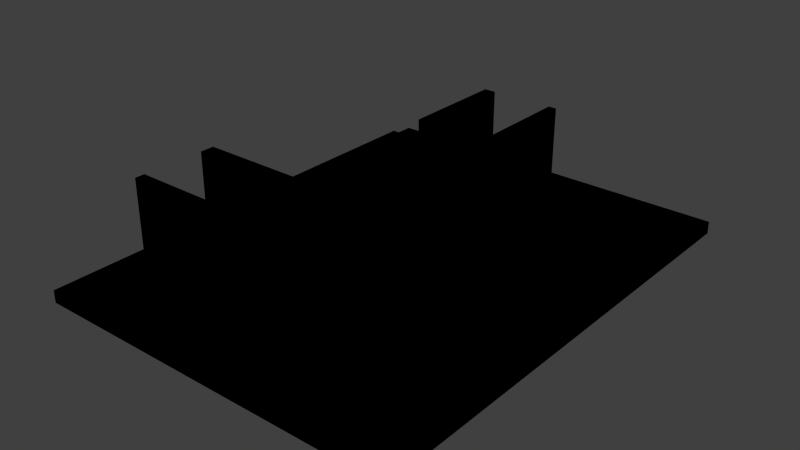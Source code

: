 # Source: Wall.blend  (saved by Blender 2.76.0; exported with 4.5.12 LTS)
import bpy
from mathutils import Matrix  # noqa: F401  (used for matrix-valued properties, if any)

bpy.ops.wm.read_factory_settings(use_empty=True)
scene = bpy.context.scene
scene.name = 'Scene'

# ---- collections
col_collection_1 = bpy.data.collections.new('Collection 1'); scene.collection.children.link(col_collection_1)

# ---- materials (node trees are filled in below, after node groups)
mat_carpet_plush_forest = bpy.data.materials.new('Carpet_Plush_Forest')
mat_carpet_plush_forest.alpha_threshold = 0.0
mat_carpet_plush_forest.use_transparent_shadow = False
mat_carpet_plush_forest.diffuse_color = (0.3451, 0.3922, 0.3373, 1.0)
mat_carpet_plush_forest.specular_color = (0.33, 0.33, 0.33)
mat_carpet_plush_forest.roughness = 0.5
mat_carpet_plush_forest.specular_intensity = 1.0
mat_brick_antique_01 = bpy.data.materials.new('Brick_Antique_01')
mat_brick_antique_01.alpha_threshold = 0.0
mat_brick_antique_01.use_transparent_shadow = False
mat_brick_antique_01.diffuse_color = (0.5765, 0.4118, 0.2784, 1.0)
mat_brick_antique_01.specular_color = (0.33, 0.33, 0.33)
mat_brick_antique_01.roughness = 0.5
mat_brick_antique_01.specular_intensity = 1.0
mat_black = bpy.data.materials.new('Black')
mat_black.alpha_threshold = 0.0
mat_black.use_transparent_shadow = False
mat_black.diffuse_color = (0.0, 0.0, 0.0, 1.0)
mat_black.roughness = 0.5

# ---- material node trees

# ---- world
world_world = bpy.data.worlds.new('World'); scene.world = world_world
world_world.color = (0.05088, 0.05088, 0.05088)
world_world.use_sun_shadow = False
world_world.sun_shadow_jitter_overblur = 0.0
world_world.cycles.sampling_method = 'MANUAL'
world_world.cycles.sample_map_resolution = 256

# ---- meshes
me_wall = bpy.data.meshes.new('Wall')
me_wall.from_pydata([(-10.0, -0.576, -11.81), (10.08, -0.576, -11.81), (10.08, -0.576, 14.0), (-10.0, -0.576, 14.0), (0.4175, 2.281e-06, -11.81), (10.08, 2.281e-06, -11.81), (-10.0, 2.281e-06, -11.81), (-4.291, 2.281e-06, -11.81), (-4.291, 3.883, -11.81), (-3.721, 3.883, -11.81), (-3.721, 2.281e-06, -11.81), (0.0385, 2.281e-06, -11.81), (0.0385, 3.883, -11.81), (0.4175, 3.883, -11.81), (-4.291, 2.281e-06, -3.603), (-3.721, 2.281e-06, -3.603), (-3.721, 2.281e-06, 4.639), (-10.0, 2.281e-06, 4.639), (-10.0, 2.281e-06, 8.318), (3.305, 2.281e-06, 8.318), (3.305, 2.281e-06, 8.778), (-10.0, 2.281e-06, 8.778), (-10.0, 2.281e-06, 14.0), (10.08, 2.281e-06, 14.0), (10.08, 2.281e-06, 8.778), (5.974, 2.281e-06, 8.778), (5.974, 2.281e-06, 8.318), (10.08, 2.281e-06, 8.318), (10.08, 2.281e-06, 4.639), (8.681, 2.281e-06, 4.639), (8.681, 2.281e-06, 4.064), (10.08, 2.281e-06, 4.064), (0.4175, 2.281e-06, 4.064), (6.628, 2.281e-06, 4.064), (6.628, 2.281e-06, 4.639), (0.0385, 2.281e-06, 4.639), (-3.721, 2.281e-06, -5.778), (-4.291, 2.281e-06, -5.778), (-10.0, 2.281e-06, 3.926), (-4.291, 2.281e-06, 3.926), (-4.291, 3.883, -3.603), (-3.721, 3.883, -3.603), (-4.291, 3.883, 3.926), (-10.0, 3.883, 3.926), (-10.0, 3.883, 8.778), (-10.0, 3.883, 8.318), (-10.0, 3.883, 4.639), (10.08, 3.883, 4.064), (10.08, 3.883, 4.639), (10.08, 3.883, 8.318), (10.08, 3.883, 8.778), (8.681, 3.883, 4.064), (8.681, 3.883, 4.639), (5.974, 3.883, 8.318), (5.974, 3.883, 8.778), (3.305, 3.883, 8.778), (3.305, 3.883, 8.318), (-3.721, 3.883, 4.639), (0.4175, 3.883, 4.064), (6.628, 3.883, 4.064), (0.0385, 3.883, 4.639), (6.628, 3.883, 4.639), (-3.721, 3.883, -5.778), (-4.291, 3.883, -5.778)], [], [(0, 1, 2, 3), (4, 5, 1, 0, 6, 7, 8, 9, 10, 11, 12, 13), (14, 15, 16, 17, 18, 19, 20, 21, 22, 23, 24, 25, 26, 27, 28, 29, 30, 31, 5, 4, 32, 33, 34, 35, 11, 10, 36, 37, 7, 6, 38, 39), (15, 14, 40, 41), (14, 39, 42, 40), (39, 38, 43, 42), (38, 6, 0, 3, 22, 21, 44, 45, 18, 17, 46, 43), (23, 22, 3, 2), (24, 23, 2, 1, 5, 31, 47, 48, 28, 27, 49, 50), (31, 30, 51, 47), (30, 29, 52, 51), (29, 28, 48, 52), (47, 51, 52, 48), (27, 26, 53, 49), (26, 25, 54, 53), (25, 24, 50, 54), (49, 53, 54, 50), (21, 20, 55, 44), (20, 19, 56, 55), (19, 18, 45, 56), (45, 44, 55, 56), (17, 16, 57, 46), (16, 15, 41, 57), (40, 42, 43, 46, 57, 41), (32, 4, 13, 58), (59, 58, 13, 12, 60, 61), (33, 32, 58, 59), (34, 33, 59, 61), (35, 34, 61, 60), (11, 35, 60, 12), (36, 10, 9, 62), (8, 63, 62, 9), (7, 37, 63, 8), (37, 36, 62, 63)])
me_wall.polygons.foreach_set('use_smooth', [True] * 34)
me_wall.polygons.foreach_set('material_index', [1, 1, 0, 1, 1, 1, 1, 1, 1, 1, 1, 1, 1, 1, 1, 1, 1, 1, 1, 1, 1, 1, 1, 1, 1, 1, 1, 1, 1, 1, 1, 1, 1, 1])
_k = set([(0, 1), (0, 3), (0, 6), (1, 2), (1, 5), (2, 3), (2, 23), (3, 22), (4, 5), (4, 13), (4, 32), (5, 31), (6, 7), (6, 38), (7, 8), (7, 37), (8, 9), (8, 63), (9, 10), (9, 62), (10, 11), (10, 36), (11, 12), (11, 35), (12, 13), (12, 60), (13, 58), (14, 15), (14, 39), (14, 40), (15, 16), (15, 41), (16, 17), (16, 57), (17, 18), (17, 46), (18, 19), (18, 45), (19, 20), (19, 56), (20, 21), (20, 55), (21, 22), (21, 44), (22, 23), (23, 24), (24, 25), (24, 50), (25, 26), (25, 54), (26, 27), (26, 53), (27, 28), (27, 49), (28, 29), (28, 48), (29, 30), (29, 52), (30, 31), (30, 51), (31, 47), (32, 33), (32, 58), (33, 34), (33, 59), (34, 35), (34, 61), (35, 60), (36, 37), (36, 62), (37, 63), (38, 39), (38, 43), (39, 42), (40, 41), (40, 42), (41, 57), (42, 43), (43, 46), (44, 45), (44, 55), (45, 56), (46, 57), (47, 48), (47, 51), (48, 52), (49, 50), (49, 53), (50, 54), (51, 52), (53, 54), (55, 56), (58, 59), (59, 61), (60, 61), (62, 63)])
me_wall.attributes.new('sharp_edge', 'BOOLEAN', 'EDGE').data.foreach_set('value', [ (min(e.vertices), max(e.vertices)) in _k for e in me_wall.edges])
_uv = me_wall.uv_layers.new(name='UVMap')
_uv.uv.foreach_set('vector', [0.0, 27.46, -13.63, 27.46, -13.63, 0.0, 0.0, 0.0, -7.071, 0.0, -13.63, 0.0, -13.63, -0.6129, 0.0, -0.6129, 0.0, 0.0, -3.875, 0.0, -3.875, 4.132, -4.262, 4.132, -4.262, 0.0, -6.814, 0.0, -6.814, 4.132, -7.071, 4.132, 18.73, 57.75, 20.6, 57.75, 20.6, 30.71, 0.0, 30.71, 0.0, 18.64, 43.65, 18.64, 43.65, 17.13, 0.0, 17.13, 0.0, 0.0, 65.87, 0.0, 65.87, 17.13, 52.41, 17.13, 52.41, 18.64, 65.87, 18.64, 65.87, 30.71, 61.29, 30.71, 61.29, 32.6, 65.87, 32.6, 65.87, 84.67, 34.18, 84.67, 34.18, 32.6, 54.55, 32.6, 54.55, 30.71, 32.93, 30.71, 32.93, 84.67, 20.6, 84.67, 20.6, 64.89, 18.73, 64.89, 18.73, 84.67, 0.0, 84.67, 0.0, 33.05, 18.73, 33.05, -4.262, 0.0, -3.875, 0.0, -3.875, 4.132, -4.262, 4.132, -11.95, 0.0, -6.838, 0.0, -6.838, 4.132, -11.95, 4.132, -3.875, 0.0, 0.0, 0.0, 0.0, 4.132, -3.875, 4.132, -6.838, 0.0, -17.52, 0.0, -17.52, -0.6129, 0.0, -0.6129, 0.0, 0.0, -3.545, 0.0, -3.545, 4.132, -3.857, 4.132, -3.857, 0.0, -6.354, 0.0, -6.354, 4.132, -6.838, 4.132, 13.63, 0.0, 0.0, 0.0, 0.0, -0.6129, 13.63, -0.6129, 3.545, 0.0, 0.0, 0.0, 0.0, -0.6129, 17.52, -0.6129, 17.52, 0.0, 6.745, 0.0, 6.745, 4.132, 6.354, 4.132, 6.354, 0.0, 3.857, 0.0, 3.857, 4.132, 3.545, 4.132, -13.63, 0.0, -12.68, 0.0, -12.68, 4.132, -13.63, 4.132, -6.745, 0.0, -6.354, 0.0, -6.354, 4.132, -6.745, 4.132, 12.68, 0.0, 13.63, 0.0, 13.63, 4.132, 12.68, 4.132, 13.63, 10.57, 12.68, 10.57, 12.68, 9.961, 13.63, 9.961, -13.63, 0.0, -10.84, 0.0, -10.84, 4.132, -13.63, 4.132, -3.857, 0.0, -3.545, 0.0, -3.545, 4.132, -3.857, 4.132, 10.84, 0.0, 13.63, 0.0, 13.63, 4.132, 10.84, 4.132, 13.63, 6.046, 10.84, 6.046, 10.84, 5.556, 13.63, 5.556, 0.0, 0.0, 9.031, 0.0, 9.031, 4.132, 0.0, 4.132, 3.545, 0.0, 3.857, 0.0, 3.857, 4.132, 3.545, 4.132, -9.031, 0.0, 0.0, 0.0, 0.0, 4.132, -9.031, 4.132, 0.0, 6.046, 0.0, 5.556, 9.031, 5.556, 9.031, 6.046, 0.0, 0.0, 4.262, 0.0, 4.262, 4.132, 0.0, 4.132, 6.354, 0.0, 11.95, 0.0, 11.95, 4.132, 6.354, 4.132, 3.875, 18.73, 3.875, 10.72, 0.0, 10.72, 0.0, 9.961, 4.262, 9.961, 4.262, 18.73, 6.745, 0.0, 17.52, 0.0, 17.52, 4.132, 6.745, 4.132, 11.29, 10.57, 7.071, 10.57, 7.071, 27.46, 6.814, 27.46, 6.814, 9.961, 11.29, 9.961, -11.29, 0.0, -7.071, 0.0, -7.071, 4.132, -11.29, 4.132, 6.354, 0.0, 6.745, 0.0, 6.745, 4.132, 6.354, 4.132, 6.814, 0.0, 11.29, 0.0, 11.29, 4.132, 6.814, 4.132, -17.52, 0.0, -6.354, 0.0, -6.354, 4.132, -17.52, 4.132, 13.43, 0.0, 17.52, 0.0, 17.52, 4.132, 13.43, 4.132, 3.875, 27.46, 3.875, 21.04, 4.262, 21.04, 4.262, 27.46, -17.52, 0.0, -13.43, 0.0, -13.43, 4.132, -17.52, 4.132, 3.875, 0.0, 4.262, 0.0, 4.262, 4.132, 3.875, 4.132])
me_wall.materials.append(mat_carpet_plush_forest)
me_wall.materials.append(mat_brick_antique_01)
me_wall.materials.append(mat_black)
me_wall.use_remesh_preserve_volume = False
me_wall.use_remesh_preserve_attributes = False
me_wall.use_mirror_vertex_groups = False
me_wall.update()
me_wall.normals_split_custom_set([tuple(v) for v in zip(*[iter([0.0, -1.0, 0.0, 0.0, -1.0, 0.0, 0.0, -1.0, 0.0, 0.0, -1.0, 0.0, 0.0, 0.0, -1.0, 0.0, 0.0, -1.0, 0.0, 0.0, -1.0, 0.0, 0.0, -1.0, 0.0, 0.0, -1.0, 0.0, 0.0, -1.0, 0.0, 0.0, -1.0, 0.0, 0.0, -1.0, 0.0, 0.0, -1.0, 0.0, 0.0, -1.0, 0.0, 0.0, -1.0, 0.0, 0.0, -1.0, 0.0, 1.0, 1.866e-15, 0.0, 1.0, 1.866e-15, 0.0, 1.0, 1.866e-15, 0.0, 1.0, 1.866e-15, 0.0, 1.0, 1.866e-15, 0.0, 1.0, 1.866e-15, 0.0, 1.0, 1.866e-15, 0.0, 1.0, 1.866e-15, 0.0, 1.0, 1.866e-15, 0.0, 1.0, 1.866e-15, 0.0, 1.0, 1.866e-15, 0.0, 1.0, 1.866e-15, 0.0, 1.0, 1.866e-15, 0.0, 1.0, 1.866e-15, 0.0, 1.0, 1.866e-15, 0.0, 1.0, 1.866e-15, 0.0, 1.0, 1.866e-15, 0.0, 1.0, 1.866e-15, 0.0, 1.0, 1.866e-15, 0.0, 1.0, 1.866e-15, 0.0, 1.0, 1.866e-15, 0.0, 1.0, 1.866e-15, 0.0, 1.0, 1.866e-15, 0.0, 1.0, 1.866e-15, 0.0, 1.0, 1.866e-15, 0.0, 1.0, 1.866e-15, 0.0, 1.0, 1.866e-15, 0.0, 1.0, 1.866e-15, 0.0, 1.0, 1.866e-15, 0.0, 1.0, 1.866e-15, 0.0, 1.0, 1.866e-15, 0.0, 1.0, 1.866e-15, 0.0, 0.0, -1.0, 0.0, 0.0, -1.0, 0.0, 0.0, -1.0, 0.0, 0.0, -1.0, -1.0, 0.0, 0.0, -1.0, 0.0, 0.0, -1.0, 0.0, 0.0, -1.0, 0.0, 0.0, 0.0, 0.0, -1.0, 0.0, 0.0, -1.0, 0.0, 0.0, -1.0, 0.0, 0.0, -1.0, -1.0, -4.665e-07, 0.0, -1.0, -4.665e-07, 0.0, -1.0, -4.665e-07, 0.0, -1.0, -4.665e-07, 0.0, -1.0, -4.665e-07, 0.0, -1.0, -4.665e-07, 0.0, -1.0, -4.665e-07, 0.0, -1.0, -4.665e-07, 0.0, -1.0, -4.665e-07, 0.0, -1.0, -4.665e-07, 0.0, -1.0, -4.665e-07, 0.0, -1.0, -4.665e-07, 0.0, 0.0, 0.0, 1.0, 0.0, 0.0, 1.0, 0.0, 0.0, 1.0, 0.0, 0.0, 1.0, 1.0, 1.237e-06, 0.0, 1.0, 1.237e-06, 0.0, 1.0, 1.237e-06, 0.0, 1.0, 1.237e-06, 0.0, 1.0, 1.237e-06, 0.0, 1.0, 1.237e-06, 0.0, 1.0, 1.237e-06, 0.0, 1.0, 1.237e-06, 0.0, 1.0, 1.237e-06, 0.0, 1.0, 1.237e-06, 0.0, 1.0, 1.237e-06, 0.0, 1.0, 1.237e-06, 0.0, 0.0, 0.0, -1.0, 0.0, 0.0, -1.0, 0.0, 0.0, -1.0, 0.0, 0.0, -1.0, -1.0, 0.0, 0.0, -1.0, 0.0, 0.0, -1.0, 0.0, 0.0, -1.0, 0.0, 0.0, 0.0, 0.0, 1.0, 0.0, 0.0, 1.0, 0.0, 0.0, 1.0, 0.0, 0.0, 1.0, 0.0, 1.0, 0.0, 0.0, 1.0, 0.0, 0.0, 1.0, 0.0, 0.0, 1.0, 0.0, 0.0, 0.0, -1.0, 0.0, 0.0, -1.0, 0.0, 0.0, -1.0, 0.0, 0.0, -1.0, -1.0, 0.0, 0.0, -1.0, 0.0, 0.0, -1.0, 0.0, 0.0, -1.0, 0.0, 0.0, 0.0, 0.0, 1.0, 0.0, 0.0, 1.0, 0.0, 0.0, 1.0, 0.0, 0.0, 1.0, 0.0, 1.0, 0.0, 0.0, 1.0, 0.0, 0.0, 1.0, 0.0, 0.0, 1.0, 0.0, 0.0, 0.0, 1.0, 0.0, 0.0, 1.0, 0.0, 0.0, 1.0, 0.0, 0.0, 1.0, 1.0, 0.0, 0.0, 1.0, 0.0, 0.0, 1.0, 0.0, 0.0, 1.0, 0.0, 0.0, 0.0, 0.0, -1.0, 0.0, 0.0, -1.0, 0.0, 0.0, -1.0, 0.0, 0.0, -1.0, 0.0, 1.0, 0.0, 0.0, 1.0, 0.0, 0.0, 1.0, 0.0, 0.0, 1.0, 0.0, 0.0, 0.0, 1.0, 0.0, 0.0, 1.0, 0.0, 0.0, 1.0, 0.0, 0.0, 1.0, 1.0, 0.0, 0.0, 1.0, 0.0, 0.0, 1.0, 0.0, 0.0, 1.0, 0.0, 0.0, 0.0, 1.0, 0.0, 0.0, 1.0, 0.0, 0.0, 1.0, 0.0, 0.0, 1.0, 0.0, 0.0, 1.0, 0.0, 0.0, 1.0, 0.0, 1.0, 0.0, 0.0, 1.0, 0.0, 0.0, 1.0, 0.0, 0.0, 1.0, 0.0, 0.0, 0.0, 1.0, 0.0, 0.0, 1.0, 0.0, 0.0, 1.0, 0.0, 0.0, 1.0, 0.0, 0.0, 1.0, 0.0, 0.0, 1.0, 0.0, 0.0, 0.0, -1.0, 0.0, 0.0, -1.0, 0.0, 0.0, -1.0, 0.0, 0.0, -1.0, 1.0, 0.0, 0.0, 1.0, 0.0, 0.0, 1.0, 0.0, 0.0, 1.0, 0.0, 0.0, 0.0, 0.0, 1.0, 0.0, 0.0, 1.0, 0.0, 0.0, 1.0, 0.0, 0.0, 1.0, -1.0, 0.0, 0.0, -1.0, 0.0, 0.0, -1.0, 0.0, 0.0, -1.0, 0.0, 0.0, 1.0, 0.0, 0.0, 1.0, 0.0, 0.0, 1.0, 0.0, 0.0, 1.0, 0.0, 0.0, 0.0, 1.0, 0.0, 0.0, 1.0, 0.0, 0.0, 1.0, 0.0, 0.0, 1.0, 0.0, -1.0, 0.0, 0.0, -1.0, 0.0, 0.0, -1.0, 0.0, 0.0, -1.0, 0.0, 0.0, 0.0, 0.0, 1.0, 0.0, 0.0, 1.0, 0.0, 0.0, 1.0, 0.0, 0.0, 1.0])] * 3)])

# ---- objects
ob_wall = bpy.data.objects.new('Wall', me_wall)

# ---- transforms, parenting, visibility, modifiers, constraints
ob_wall.location = (0.0, 0.0, 0.0)
ob_wall.rotation_euler = (1.571, -0.0, 0.0)
ob_wall.lineart.crease_threshold = 0.0
_m = ob_wall.modifiers.new('Solidify', 'SOLIDIFY')
_m.thickness = 0.05
_m.offset = 1.0
_m.material_offset = 2
_m.use_even_offset = True
_m.use_flip_normals = True
_m.nonmanifold_thickness_mode = 'FIXED'
_m.nonmanifold_merge_threshold = 0.0003

# ---- collection membership
col_collection_1.objects.link(ob_wall)

# ---- scene / render settings (as saved in the file)
scene.frame_start = 1; scene.frame_end = 250; scene.frame_set(1)
scene.render.engine = 'BLENDER_EEVEE_NEXT'
scene.render.resolution_percentage = 50
scene.render.dither_intensity = 0.0
scene.cycles.use_denoising = False
scene.cycles.samples = 10
scene.cycles.sampling_pattern = 'TABULATED_SOBOL'
scene.cycles.light_sampling_threshold = 0.0
scene.cycles.use_adaptive_sampling = False
scene.cycles.use_light_tree = False
scene.cycles.blur_glossy = 0.0
scene.cycles.pixel_filter_type = 'GAUSSIAN'
scene.cycles.sample_clamp_indirect = 0.0
scene.view_settings.view_transform = 'Standard'
bpy.context.view_layer.update()

# ---- added for rendering (the .blend has no active camera and no usable light): camera, sun
cam_auto = bpy.data.cameras.new('AutoCamera')
cam_auto.lens = 50.0
cam_auto.sensor_width = 36.0
cam_auto.clip_end = 1000.0
ob_auto_camera = bpy.data.objects.new('AutoCamera', cam_auto)
scene.collection.objects.link(ob_auto_camera)
ob_auto_camera.location = (30.7125, -37.9048, 26.1927)
ob_auto_camera.rotation_euler = (1.09748, -7.21219e-08, 0.694738)
scene.camera = ob_auto_camera
light_auto_sun = bpy.data.lights.new('AutoSun', 'SUN')
light_auto_sun.energy = 3.0
light_auto_sun.angle = 0.0523599
ob_auto_sun = bpy.data.objects.new('AutoSun', light_auto_sun)
scene.collection.objects.link(ob_auto_sun)
ob_auto_sun.rotation_euler = (0.872665, 0.174533, 0.523599)
bpy.context.view_layer.update()
